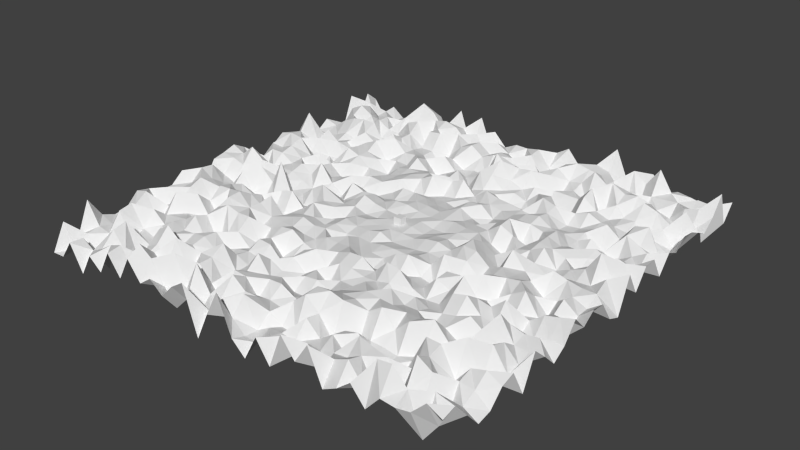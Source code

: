 # Source: ground.blend  (saved by Blender 2.73.0; exported with 4.5.12 LTS)
import bpy
from mathutils import Matrix  # noqa: F401  (used for matrix-valued properties, if any)

bpy.ops.wm.read_factory_settings(use_empty=True)
scene = bpy.context.scene
scene.name = 'Scene'

# ---- collections
col_collection_1 = bpy.data.collections.new('Collection 1'); scene.collection.children.link(col_collection_1)

# ---- materials (node trees are filled in below, after node groups)
mat_material = bpy.data.materials.new('Material')
mat_material.alpha_threshold = 0.0
mat_material.use_transparent_shadow = False
mat_material.roughness = 0.5
mat_material.line_color = (0.0, 0.0, 0.0, 1.0)

# ---- material node trees

# ---- world
world_world = bpy.data.worlds.new('World'); scene.world = world_world
world_world.color = (0.05088, 0.05088, 0.05088)
world_world.use_sun_shadow = False
world_world.sun_shadow_jitter_overblur = 0.0
world_world.cycles.sampling_method = 'MANUAL'
world_world.cycles.sample_map_resolution = 256

# ---- meshes
me_plane = bpy.data.meshes.new('Plane')
me_plane.from_pydata([(-54.61, -54.61, -3.623), (54.61, -54.61, 3.198), (-54.61, 54.61, 1.03), (54.61, 54.61, 1.933), (-54.61, 8.796e-08, 4.631), (-3.64e-07, -54.61, 6.742), (54.61, 8.796e-08, -3.58), (-3.64e-07, 54.61, -0.3526), (-3.64e-07, 8.796e-08, 0.08459), (-54.61, -27.3, 2.241), (27.3, -54.61, -3.196), (54.61, 27.3, 0.04043), (-27.3, 54.61, -4.147), (-54.61, 27.3, -0.8433), (-27.3, -54.61, 4.359), (54.61, -27.3, 2.759), (27.3, 54.61, -0.5589), (-3.64e-07, 27.3, -1.407), (-3.64e-07, -27.3, -0.1373), (-27.3, 8.796e-08, 0.642), (27.3, 8.796e-08, -1.974), (27.3, -27.3, 0.5496), (-27.3, -27.3, -0.3552), (-27.3, 27.3, -1.627), (27.3, 27.3, -2.293), (-54.61, -40.96, 0.608), (40.96, -54.61, 1.111), (54.61, 40.96, -0.7602), (-40.96, 54.61, -1.2), (-54.61, 13.65, 0.3206), (-13.65, -54.61, 2.85), (54.61, -13.65, 2.958), (13.65, 54.61, -0.6327), (-3.64e-07, 40.96, -3.411), (-3.64e-07, -13.65, -0.4513), (-40.96, 8.796e-08, -2.657), (13.65, 8.796e-08, 0.6192), (-54.61, -13.65, -2.261), (13.65, -54.61, -4.272), (54.61, 13.65, 2.616), (-13.65, 54.61, -3.412), (-54.61, 40.96, -3.139), (-40.96, -54.61, 0.2269), (54.61, -40.96, -2.857), (40.96, 54.61, 0.4852), (-3.64e-07, 13.65, -0.4923), (-3.64e-07, -40.96, -1.236), (-13.65, 8.796e-08, 0.1568), (40.96, 8.796e-08, 2.538), (27.3, -13.65, 2.429), (27.3, -40.96, -3.062), (13.65, -27.3, 2.057), (40.96, -27.3, 0.4544), (-27.3, -13.65, 3.753), (-27.3, -40.96, 2.998), (-40.96, -27.3, -0.0009185), (-13.65, -27.3, 1.142), (-27.3, 40.96, -3.876), (-27.3, 13.65, -3.023), (-40.96, 27.3, 0.2095), (-13.65, 27.3, -0.3849), (27.3, 40.96, -1.732), (27.3, 13.65, -2.418), (13.65, 27.3, -3.369), (40.96, 27.3, -1.193), (40.96, 13.65, -0.3229), (13.65, 13.65, -1.8), (13.65, 40.96, 1.672), (-13.65, 13.65, -1.324), (-40.96, 13.65, 0.8466), (-40.96, 40.96, -3.282), (-13.65, -40.96, -2.41), (-40.96, -40.96, -1.331), (-40.96, -13.65, 2.638), (40.96, -40.96, 2.728), (13.65, -40.96, 0.9752), (13.65, -13.65, 2.54), (40.96, -13.65, -1.412), (-13.65, -13.65, 0.4576), (-13.65, 40.96, 1.63), (40.96, 40.96, 2.371), (-54.61, -47.78, -1.981), (47.78, -54.61, 1.473), (54.61, 47.78, 6.588), (-47.78, 54.61, 0.2872), (-54.61, 6.826, -2.037), (-6.826, -54.61, -6.51), (54.61, -6.826, 1.866), (6.826, 54.61, 1.173), (-3.64e-07, 47.78, -4.347), (-3.64e-07, -6.826, 0.7439), (-47.78, 8.796e-08, 5.854), (6.826, 8.796e-08, -0.4483), (-54.61, -20.48, 0.7146), (20.48, -54.61, -0.1672), (54.61, 20.48, -2.783), (-20.48, 54.61, -4.233), (-54.61, 34.13, 1.175), (-34.13, -54.61, 3.3), (54.61, -34.13, 1.623), (34.13, 54.61, 3.072), (-3.64e-07, 20.48, -1.224), (-3.64e-07, -34.13, -2.451), (-20.48, 8.796e-08, 1.211), (34.13, 8.796e-08, -0.04656), (27.3, -6.826, -1.375), (27.3, -34.13, -0.4947), (6.826, -27.3, -0.2832), (34.13, -27.3, -0.677), (-27.3, -6.826, 2.388), (-27.3, -34.13, 1.361), (-47.78, -27.3, -0.2528), (-20.48, -27.3, -2.087), (-27.3, 47.78, 3.391), (-27.3, 20.48, -1.008), (-47.78, 27.3, -1.286), (-20.48, 27.3, -0.7225), (27.3, 47.78, 1.601), (27.3, 20.48, -0.2767), (6.826, 27.3, -0.5783), (34.13, 27.3, -0.955), (-54.61, -34.13, -0.1239), (34.13, -54.61, 1.303), (54.61, 34.13, 2.32), (-34.13, 54.61, -3.518), (-54.61, 20.48, -2.877), (-20.48, -54.61, 2.173), (54.61, -20.48, -3.594), (20.48, 54.61, -2.355), (-3.64e-07, 34.13, -1.333), (-3.64e-07, -20.48, 1.203), (-34.13, 8.796e-08, -1.981), (20.48, 8.796e-08, 2.953), (-54.61, -6.826, 2.973), (6.826, -54.61, -5.378), (54.61, 6.826, 3.615), (-6.826, 54.61, -1.926), (-54.61, 47.78, -2.315), (-47.78, -54.61, 1.135), (54.61, -47.78, 0.1805), (47.78, 54.61, -0.7211), (-3.64e-07, 6.826, 0.5213), (-3.64e-07, -47.78, 3.305), (-6.826, 8.796e-08, -0.8154), (47.78, 8.796e-08, 1.01), (27.3, -20.48, -1.196), (27.3, -47.78, 0.06878), (20.48, -27.3, 3.011), (47.78, -27.3, 1.744), (-27.3, -20.48, 3.217), (-27.3, -47.78, 3.015), (-34.13, -27.3, 1.797), (-6.826, -27.3, 0.4995), (-27.3, 34.13, -3.083), (-27.3, 6.826, -0.3846), (-34.13, 27.3, 1.811), (-6.826, 27.3, 0.007552), (27.3, 34.13, 2.52), (27.3, 6.826, -0.001873), (20.48, 27.3, 2.722), (47.78, 27.3, 4.029), (40.96, 20.48, -1.774), (40.96, 6.826, -0.1287), (34.13, 13.65, 0.2523), (47.78, 13.65, 2.188), (13.65, 20.48, -0.2555), (13.65, 6.826, 0.6056), (6.826, 13.65, 1.019), (20.48, 13.65, 2.653), (13.65, 47.78, 2.239), (13.65, 34.13, 0.8226), (6.826, 40.96, -4.024), (20.48, 40.96, -0.5553), (-13.65, 20.48, 1.123), (-13.65, 6.826, 0.7829), (-20.48, 13.65, 0.8946), (-6.826, 13.65, 0.718), (-40.96, 20.48, -1.633), (-40.96, 6.826, 0.9876), (-47.78, 13.65, 5.321), (-34.13, 13.65, 0.5998), (-40.96, 47.78, -3.856), (-40.96, 34.13, 4.463), (-47.78, 40.96, 4.745), (-34.13, 40.96, -3.637), (-13.65, -34.13, -1.017), (-13.65, -47.78, 5.341), (-20.48, -40.96, 2.475), (-6.826, -40.96, 1.779), (-40.96, -34.13, -0.2129), (-40.96, -47.78, 3.918), (-47.78, -40.96, 3.783), (-34.13, -40.96, 3.478), (-40.96, -6.826, -2.055), (-40.96, -20.48, 0.6598), (-47.78, -13.65, 1.962), (-34.13, -13.65, 2.087), (40.96, -34.13, -0.1367), (40.96, -47.78, -1.411), (34.13, -40.96, -5.658), (47.78, -40.96, 0.4375), (13.65, -34.13, 2.356), (13.65, -47.78, -2.193), (6.826, -40.96, 1.174), (20.48, -40.96, -0.1847), (13.65, -6.826, 0.1332), (13.65, -20.48, 3.589), (6.826, -13.65, -0.7733), (20.48, -13.65, -2.541), (40.96, -6.826, -0.232), (40.96, -20.48, -0.5264), (34.13, -13.65, -1.086), (47.78, -13.65, 1.047), (-13.65, -6.826, -0.6428), (-13.65, -20.48, 2.161), (-20.48, -13.65, 0.4863), (-6.826, -13.65, -2.236), (-13.65, 47.78, 3.063), (-13.65, 34.13, 1.355), (-20.48, 40.96, 3.655), (-6.826, 40.96, 0.8039), (40.96, 47.78, 0.8998), (40.96, 34.13, 0.6351), (34.13, 40.96, 2.827), (47.78, 40.96, -2.287), (47.78, 34.13, 0.7701), (34.13, 34.13, -1.283), (34.13, 47.78, -4.348), (-6.826, 34.13, -2.611), (-20.48, 34.13, -0.2183), (-20.48, 47.78, 3.265), (-6.826, -20.48, -1.157), (-20.48, -20.48, 0.243), (-20.48, -6.826, 1.48), (47.78, -20.48, 0.2), (34.13, -20.48, 3.524), (34.13, -6.826, 1.378), (20.48, -20.48, -0.09045), (6.826, -20.48, 2.525), (6.826, -6.826, -0.6686), (20.48, -47.78, -1.186), (6.826, -47.78, -1.741), (6.826, -34.13, -1.307), (47.78, -47.78, 1.917), (34.13, -47.78, -4.399), (34.13, -34.13, -3.833), (-34.13, -20.48, 3.779), (-47.78, -20.48, 2.229), (-47.78, -6.826, -1.423), (-34.13, -47.78, -5.914), (-47.78, -47.78, -4.491), (-47.78, -34.13, 2.069), (-6.826, -47.78, -0.3167), (-20.48, -47.78, 5.246), (-20.48, -34.13, -1.177), (-34.13, 34.13, -0.07375), (-47.78, 34.13, 2.414), (-47.78, 47.78, -0.3678), (-34.13, 6.826, -0.03339), (-47.78, 6.826, 3.022), (-47.78, 20.48, -1.101), (-6.826, 6.826, 1.077), (-20.48, 6.826, 1.734), (-20.48, 20.48, -1.177), (20.48, 34.13, -3.13), (6.826, 34.13, 0.6883), (6.826, 47.78, -2.695), (20.48, 6.826, -1.093), (6.826, 6.826, 0.3525), (6.826, 20.48, -1.183), (47.78, 6.826, 6.221), (34.13, 6.826, 2.798), (34.13, 20.48, -1.114), (47.78, 20.48, -0.4242), (20.48, 20.48, 1.122), (20.48, 47.78, 2.693), (-6.826, 20.48, 2.691), (-34.13, 20.48, 2.616), (-34.13, 47.78, -0.8185), (-6.826, -34.13, -1.641), (-34.13, -34.13, 0.5727), (-34.13, -6.826, -1.146), (47.78, -34.13, -3.27), (20.48, -34.13, 1.005), (20.48, -6.826, 0.3268), (47.78, -6.826, 1.566), (-6.826, -6.826, -0.1525), (-6.826, 47.78, 2.394), (47.78, 47.78, 0.5599), (-54.61, -51.2, 2.768), (51.2, -54.61, 4.919), (54.61, 51.2, -2.129), (-51.2, 54.61, -3.743), (-54.61, 3.413, 2.822), (-3.413, -54.61, 0.4545), (54.61, -3.413, 1.434), (3.413, 54.61, -1.327), (-3.64e-07, 51.2, 1.634), (-3.64e-07, -3.413, -0.06882), (-51.2, 8.796e-08, 3.158), (3.413, 8.796e-08, 0.426), (-54.61, -23.89, 0.5654), (23.89, -54.61, 4.874), (54.61, 23.89, 1.491), (-23.89, 54.61, 5.036), (-54.61, 30.72, -1.04), (-30.72, -54.61, -1.486), (54.61, -30.72, -4.822), (30.72, 54.61, -0.1534), (-3.64e-07, 23.89, 2.474), (-3.64e-07, -30.72, -0.184), (-23.89, 8.796e-08, 2.603), (30.72, 8.796e-08, 3.976), (27.3, -3.413, -0.08066), (27.3, -30.72, 1.737), (3.413, -27.3, -2.501), (30.72, -27.3, -1.83), (-27.3, -3.413, -2.635), (-27.3, -30.72, 1.104), (-51.2, -27.3, -1.269), (-23.89, -27.3, 0.9168), (-27.3, 51.2, -0.09588), (-27.3, 23.89, 0.2494), (-51.2, 27.3, -7.566), (-23.89, 27.3, -0.4985), (27.3, 51.2, -2.178), (27.3, 23.89, -1.947), (3.413, 27.3, -0.4624), (30.72, 27.3, -1.925), (-54.61, -37.54, -0.6466), (37.54, -54.61, -2.764), (54.61, 37.54, 0.8773), (-37.54, 54.61, -0.04358), (-54.61, 17.07, 2.485), (-17.07, -54.61, -0.5488), (54.61, -17.07, -1.391), (17.07, 54.61, -2.66), (-3.64e-07, 37.54, 4.789), (-3.64e-07, -17.07, 1.22), (-37.54, 8.796e-08, 0.00551), (17.07, 8.796e-08, -0.9313), (-54.61, -10.24, -2.117), (10.24, -54.61, 0.8294), (54.61, 10.24, -2.089), (-10.24, 54.61, -3.395), (-54.61, 44.37, 4.92), (-44.37, -54.61, -5.338), (54.61, -44.37, -3.595), (44.37, 54.61, 0.01271), (-3.64e-07, 10.24, 0.647), (-3.64e-07, -44.37, 1.209), (-10.24, 8.796e-08, -0.9008), (44.37, 8.796e-08, 1.627), (27.3, -17.07, 0.5329), (27.3, -44.37, 3.193), (17.07, -27.3, 0.7772), (44.37, -27.3, -5.54), (-27.3, -17.07, 3.2), (-27.3, -44.37, -0.2004), (-37.54, -27.3, -0.6975), (-10.24, -27.3, -2.117), (-27.3, 37.54, -2.202), (-27.3, 10.24, -0.08538), (-37.54, 27.3, -2.136), (-10.24, 27.3, -3.069), (27.3, 37.54, 3.495), (27.3, 10.24, -0.4068), (17.07, 27.3, -2.516), (44.37, 27.3, 3.194), (40.96, 23.89, -4.426), (40.96, 10.24, -2.788), (30.72, 13.65, 1.589), (44.37, 13.65, -5.525), (13.65, 23.89, 0.3209), (13.65, 10.24, 0.1656), (3.413, 13.65, -0.5849), (17.07, 13.65, 0.4664), (13.65, 51.2, -3.402), (13.65, 37.54, -1.102), (3.413, 40.96, 1.268), (17.07, 40.96, -2.689), (-13.65, 23.89, 0.6079), (-13.65, 10.24, -1.706), (-23.89, 13.65, -0.3527), (-10.24, 13.65, 0.8868), (-40.96, 23.89, 1.365), (-40.96, 10.24, 1.279), (-51.2, 13.65, -1.516), (-37.54, 13.65, 2.457), (-40.96, 51.2, -1.263), (-40.96, 37.54, -4.662), (-51.2, 40.96, 3.109), (-37.54, 40.96, -4.08), (-13.65, -30.72, -0.8125), (-13.65, -44.37, -0.8617), (-23.89, -40.96, -5.64), (-10.24, -40.96, 2.05), (-40.96, -30.72, 0.4699), (-40.96, -44.37, 4.648), (-51.2, -40.96, -0.7516), (-37.54, -40.96, -1.785), (-40.96, -3.413, 3.482), (-40.96, -17.07, 3.389), (-51.2, -13.65, 3.97), (-37.54, -13.65, 0.06298), (40.96, -30.72, -2.675), (40.96, -44.37, 4.783), (30.72, -40.96, -3.539), (44.37, -40.96, -2.039), (13.65, -30.72, 1.471), (13.65, -44.37, 1.593), (3.413, -40.96, -1.807), (17.07, -40.96, -3.752), (13.65, -3.413, 1.385), (13.65, -17.07, -1.017), (3.413, -13.65, -0.55), (17.07, -13.65, -1.711), (40.96, -3.413, -2.268), (40.96, -17.07, 3.493), (30.72, -13.65, -1.334), (44.37, -13.65, -1.5), (-13.65, -3.413, -1.544), (-13.65, -17.07, -0.3772), (-23.89, -13.65, -0.2364), (-10.24, -13.65, 0.8411), (-13.65, 51.2, 0.9103), (-13.65, 37.54, -0.6191), (-23.89, 40.96, 3.244), (-10.24, 40.96, 3.144), (40.96, 51.2, 1.32), (40.96, 37.54, 3.896), (30.72, 40.96, 4.602), (44.37, 40.96, -0.552), (-54.61, -44.37, 5.623), (44.37, -54.61, 0.8198), (54.61, 44.37, 1.935), (-44.37, 54.61, -2.233), (-54.61, 10.24, -2.296), (-10.24, -54.61, 5.023), (54.61, -10.24, -0.516), (10.24, 54.61, 3.224), (-3.64e-07, 44.37, 1.227), (-3.64e-07, -10.24, -0.6579), (-44.37, 8.796e-08, 3.317), (10.24, 8.796e-08, 0.324), (-54.61, -17.07, 3.369), (17.07, -54.61, 4.341), (54.61, 17.07, 2.786), (-17.07, 54.61, 4.735), (-54.61, 37.54, -4.798), (-37.54, -54.61, -2.532), (54.61, -37.54, 0.5201), (37.54, 54.61, -0.6972), (-3.64e-07, 17.07, -0.9597), (-3.64e-07, -37.54, 1.014), (-17.07, 8.796e-08, -0.232), (37.54, 8.796e-08, -3.765), (27.3, -10.24, 0.3238), (27.3, -37.54, -2.903), (10.24, -27.3, -0.3226), (37.54, -27.3, -2.788), (-27.3, -10.24, -2.819), (-27.3, -37.54, 0.5853), (-44.37, -27.3, 4.518), (-17.07, -27.3, 1.431), (-27.3, 44.37, -4.584), (-27.3, 17.07, -3.665), (-44.37, 27.3, -0.4207), (-17.07, 27.3, 2.269), (27.3, 44.37, 1.992), (27.3, 17.07, 0.1376), (10.24, 27.3, -2.605), (37.54, 27.3, 1.339), (-54.61, -30.72, 2.944), (30.72, -54.61, -1.435), (54.61, 30.72, 2.739), (-30.72, 54.61, 1.583), (-54.61, 23.89, 1.59), (-23.89, -54.61, -0.1706), (54.61, -23.89, -0.2825), (23.89, 54.61, 6.841), (-3.64e-07, 30.72, 2.395), (-3.64e-07, -23.89, -0.8533), (-30.72, 8.796e-08, -2.013), (23.89, 8.796e-08, 0.5221), (-54.61, -3.413, 3.645), (3.413, -54.61, -2.219), (54.61, 3.413, -4.856), (-3.413, 54.61, -3.677), (-54.61, 51.2, 3.649), (-51.2, -54.61, -3.473), (54.61, -51.2, 4.136), (51.2, 54.61, -0.9279), (-3.64e-07, 3.413, -0.05327), (-3.64e-07, -51.2, -0.4921), (-3.413, 8.796e-08, 0.1692), (51.2, 8.796e-08, 0.9529), (27.3, -23.89, -0.528), (27.3, -51.2, 1.552), (23.89, -27.3, 0.4756), (51.2, -27.3, -1.781), (-27.3, -23.89, 3.2), (-27.3, -51.2, 6.512), (-30.72, -27.3, -4.89), (-3.413, -27.3, -2.289), (-27.3, 30.72, 3.806), (-27.3, 3.413, -1.928), (-30.72, 27.3, 3.277), (-3.413, 27.3, -1.643), (27.3, 30.72, -0.4706), (27.3, 3.413, -1.155), (23.89, 27.3, 1.654), (51.2, 27.3, -2.889), (40.96, 17.07, 0.5495), (40.96, 3.413, -0.5083), (37.54, 13.65, 0.8379), (51.2, 13.65, 1.273), (13.65, 17.07, -1.136), (13.65, 3.413, 0.7869), (10.24, 13.65, -0.6621), (23.89, 13.65, -3.337), (13.65, 44.37, 2.419), (13.65, 30.72, -1.62), (10.24, 40.96, 1.508), (23.89, 40.96, -2.262), (-13.65, 17.07, 1.116), (-13.65, 3.413, 1.767), (-17.07, 13.65, 0.512), (-3.413, 13.65, 0.3265), (-40.96, 17.07, -2.577), (-40.96, 3.413, 0.9056), (-44.37, 13.65, 4.881), (-30.72, 13.65, -2.04), (-40.96, 44.37, -1.69), (-40.96, 30.72, -0.21), (-44.37, 40.96, 2.79), (-30.72, 40.96, 0.832), (-13.65, -37.54, -1.168), (-13.65, -51.2, -1.67), (-17.07, -40.96, 2.646), (-3.413, -40.96, -2.238), (-40.96, -37.54, -1.993), (-40.96, -51.2, 0.6056), (-44.37, -40.96, -2.876), (-30.72, -40.96, 5.697), (-40.96, -10.24, 1.422), (-40.96, -23.89, 3.706), (-44.37, -13.65, 0.5137), (-30.72, -13.65, 0.07088), (40.96, -37.54, 3.692), (40.96, -51.2, 6.521), (37.54, -40.96, -1.638), (51.2, -40.96, -0.04032), (13.65, -37.54, 4.542), (13.65, -51.2, 0.9099), (10.24, -40.96, 3.966), (23.89, -40.96, 0.703), (13.65, -10.24, 0.8581), (13.65, -23.89, 0.5885), (10.24, -13.65, 1.497), (23.89, -13.65, 2.174), (40.96, -10.24, 2.415), (40.96, -23.89, -0.604), (37.54, -13.65, -3.285), (51.2, -13.65, 1.953), (-13.65, -10.24, -0.7027), (-13.65, -23.89, -3.294), (-17.07, -13.65, 1.512), (-3.413, -13.65, 1.21), (-13.65, 44.37, 1.442), (-13.65, 30.72, -2.795), (-17.07, 40.96, -1.521), (-3.413, 40.96, 2.283), (40.96, 44.37, -0.5679), (40.96, 30.72, -1.097), (37.54, 40.96, 3.35), (51.2, 40.96, -1.571), (47.78, 37.54, -5.065), (47.78, 30.72, -0.9755), (44.37, 34.13, -3.736), (51.2, 34.13, -3.814), (34.13, 37.54, 1.233), (34.13, 30.72, -0.633), (30.72, 34.13, -0.08448), (37.54, 34.13, 0.1755), (34.13, 51.2, 1.678), (34.13, 44.37, 1.787), (30.72, 47.78, -7.204), (37.54, 47.78, 0.6639), (-6.826, 37.54, -1.936), (-6.826, 30.72, 0.699), (-10.24, 34.13, -1.801), (-3.413, 34.13, -1.289), (-20.48, 37.54, -0.2242), (-20.48, 30.72, 0.9912), (-23.89, 34.13, 0.4139), (-17.07, 34.13, -4.546), (-20.48, 51.2, 1.753), (-20.48, 44.37, -2.176), (-23.89, 47.78, 4.151), (-17.07, 47.78, 0.2827), (-6.826, -17.07, 1.099), (-6.826, -23.89, 0.8224), (-10.24, -20.48, -0.02359), (-3.413, -20.48, 0.2119), (-20.48, -17.07, 0.4533), (-20.48, -23.89, -2.775), (-23.89, -20.48, -0.8978), (-17.07, -20.48, 1.705), (-20.48, -3.413, 0.6424), (-20.48, -10.24, -0.2349), (-23.89, -6.826, -1.001), (-17.07, -6.826, -1.826), (47.78, -17.07, -2.599), (47.78, -23.89, -0.5699), (44.37, -20.48, 1.065), (51.2, -20.48, 0.6794), (34.13, -17.07, 1.287), (34.13, -23.89, 0.4145), (30.72, -20.48, 2.655), (37.54, -20.48, 0.1916), (34.13, -3.413, 0.6231), (34.13, -10.24, -3.012), (30.72, -6.826, 0.8505), (37.54, -6.826, 1.972), (20.48, -17.07, -1.442), (20.48, -23.89, -2.685), (17.07, -20.48, 3.022), (23.89, -20.48, -1.422), (6.826, -17.07, -1.709), (6.826, -23.89, 1.167), (3.413, -20.48, 2.364), (10.24, -20.48, 0.2649), (6.826, -3.413, -0.1056), (6.826, -10.24, 0.1462), (3.413, -6.826, -0.7248), (10.24, -6.826, -0.4281), (20.48, -44.37, 0.6575), (20.48, -51.2, 2.174), (17.07, -47.78, -1.727), (23.89, -47.78, -0.329), (6.826, -44.37, -3.195), (6.826, -51.2, -3.433), (3.413, -47.78, -3.672), (10.24, -47.78, -1.515), (6.826, -30.72, -1.252), (6.826, -37.54, -1.927), (3.413, -34.13, -2.386), (10.24, -34.13, 1.401), (47.78, -44.37, -6.273), (47.78, -51.2, -6.396), (44.37, -47.78, -4.819), (51.2, -47.78, 1.121), (34.13, -44.37, 1.394), (34.13, -51.2, -1.529), (30.72, -47.78, 2.005), (37.54, -47.78, -2.273), (34.13, -30.72, 2.862), (34.13, -37.54, -2.998), (30.72, -34.13, 2.707), (37.54, -34.13, -1.489), (-34.13, -17.07, 3.958), (-34.13, -23.89, 2.561), (-37.54, -20.48, -3.732), (-30.72, -20.48, -1.331), (-47.78, -17.07, 3.517), (-47.78, -23.89, -0.6452), (-51.2, -20.48, 0.959), (-44.37, -20.48, -3.76), (-47.78, -3.413, 2.198), (-47.78, -10.24, -0.2461), (-51.2, -6.826, -0.2338), (-44.37, -6.826, 2.464), (-34.13, -44.37, 0.7548), (-34.13, -51.2, 3.828), (-37.54, -47.78, -0.6441), (-30.72, -47.78, 0.9006), (-47.78, -44.37, -0.5971), (-47.78, -51.2, 0.9682), (-51.2, -47.78, -0.4625), (-44.37, -47.78, -7.057), (-47.78, -30.72, -3.608), (-47.78, -37.54, 4.372), (-51.2, -34.13, 1.595), (-44.37, -34.13, 2.582), (-6.826, -44.37, 3.683), (-6.826, -51.2, -1.669), (-10.24, -47.78, -0.5694), (-3.413, -47.78, -1.001), (-20.48, -44.37, -1.496), (-20.48, -51.2, -1.133), (-23.89, -47.78, 0.07973), (-17.07, -47.78, -0.9785), (-20.48, -30.72, -0.7958), (-20.48, -37.54, 0.6881), (-23.89, -34.13, -0.8419), (-17.07, -34.13, 0.4226), (-34.13, 37.54, 0.0407), (-34.13, 30.72, 0.6266), (-37.54, 34.13, 4.294), (-30.72, 34.13, 2.91), (-47.78, 37.54, 2.99), (-47.78, 30.72, -0.5343), (-51.2, 34.13, 0.1667), (-44.37, 34.13, 3.904), (-47.78, 51.2, -0.06123), (-47.78, 44.37, 3.555), (-51.2, 47.78, 2.834), (-44.37, 47.78, 0.1334), (-34.13, 10.24, 1.297), (-34.13, 3.413, -0.5735), (-37.54, 6.826, 1.862), (-30.72, 6.826, 4.084), (-47.78, 10.24, 2.421), (-47.78, 3.413, -3.856), (-51.2, 6.826, 0.238), (-44.37, 6.826, 2.98), (-47.78, 23.89, -1.559), (-47.78, 17.07, 2.863), (-51.2, 20.48, 2.728), (-44.37, 20.48, 2.542), (-6.826, 10.24, -0.8013), (-6.826, 3.413, 0.005391), (-10.24, 6.826, -0.195), (-3.413, 6.826, 1.186), (-20.48, 10.24, -0.9591), (-20.48, 3.413, -1.646), (-23.89, 6.826, -2.678), (-17.07, 6.826, 0.4428), (-20.48, 23.89, -0.3086), (-20.48, 17.07, 0.04112), (-23.89, 20.48, -2.44), (-17.07, 20.48, 0.0359), (20.48, 37.54, -0.2718), (20.48, 30.72, 1.829), (17.07, 34.13, -2.855), (23.89, 34.13, -3.107), (6.826, 37.54, 2.732), (6.826, 30.72, -0.8395), (3.413, 34.13, 5.053), (10.24, 34.13, -0.7732), (6.826, 51.2, -1.876), (6.826, 44.37, 1.317), (3.413, 47.78, 1.864), (10.24, 47.78, -4.309), (20.48, 10.24, 2.361), (20.48, 3.413, 1.012), (17.07, 6.826, 0.6076), (23.89, 6.826, -2.864), (6.826, 10.24, 0.6891), (6.826, 3.413, -0.4596), (3.413, 6.826, 0.1152), (10.24, 6.826, 1.153), (6.826, 23.89, 1.641), (6.826, 17.07, 1.263), (3.413, 20.48, -0.4574), (10.24, 20.48, 0.3465), (47.78, 10.24, -0.4869), (47.78, 3.413, -0.05167), (44.37, 6.826, 1.256), (51.2, 6.826, 0.3754), (34.13, 10.24, 1.078), (34.13, 3.413, 0.4946), (30.72, 6.826, 1.017), (37.54, 6.826, -1.556), (34.13, 23.89, -0.428), (34.13, 17.07, -1.219), (30.72, 20.48, -0.4963), (37.54, 20.48, 0.4944), (47.78, 23.89, 0.6238), (47.78, 17.07, -0.1526), (44.37, 20.48, -3.148), (51.2, 20.48, 1.608), (20.48, 23.89, -0.7711), (20.48, 17.07, 0.9351), (17.07, 20.48, -0.1084), (23.89, 20.48, 1.728), (20.48, 51.2, 2.904), (20.48, 44.37, 0.411), (17.07, 47.78, 3.433), (23.89, 47.78, 2.21), (-6.826, 23.89, -1.737), (-6.826, 17.07, -1.609), (-10.24, 20.48, 0.9713), (-3.413, 20.48, -1.751), (-34.13, 23.89, 1.965), (-34.13, 17.07, -0.3749), (-37.54, 20.48, -4.417), (-30.72, 20.48, 1.408), (-34.13, 51.2, 5.672), (-34.13, 44.37, 2.133), (-37.54, 47.78, 1.827), (-30.72, 47.78, -3.312), (-6.826, -30.72, -1.396), (-6.826, -37.54, 0.9966), (-10.24, -34.13, 3.141), (-3.413, -34.13, -0.2032), (-34.13, -30.72, 2.932), (-34.13, -37.54, 1.07), (-37.54, -34.13, 1.772), (-30.72, -34.13, 0.9184), (-34.13, -3.413, 6.825), (-34.13, -10.24, 0.5749), (-37.54, -6.826, -3.528), (-30.72, -6.826, 1.564), (47.78, -30.72, 2.871), (47.78, -37.54, 1.391), (44.37, -34.13, 4.826), (51.2, -34.13, -2.322), (20.48, -30.72, 2.282), (20.48, -37.54, -6.032), (17.07, -34.13, 2.47), (23.89, -34.13, 3.173), (20.48, -3.413, 2.854), (20.48, -10.24, 3.501), (17.07, -6.826, -0.09995), (23.89, -6.826, 1.721), (47.78, -3.413, 0.5226), (47.78, -10.24, -0.322), (44.37, -6.826, -3.775), (51.2, -6.826, -1.058), (-6.826, -3.413, 0.2223), (-6.826, -10.24, -0.7382), (-10.24, -6.826, 0.7363), (-3.413, -6.826, -0.1188), (-6.826, 51.2, 0.05999), (-6.826, 44.37, 0.3252), (-10.24, 47.78, -1.773), (-3.413, 47.78, 0.363), (47.78, 51.2, 1.635), (47.78, 44.37, 1.992), (44.37, 47.78, 1.221), (51.2, 47.78, -6.96), (51.2, 44.37, 3.053), (44.37, 44.37, -1.608), (44.37, 51.2, -4.431), (-3.413, 44.37, 1.857), (-10.24, 44.37, 2.79), (-10.24, 51.2, 3.543), (-3.413, -10.24, -0.3803), (-10.24, -10.24, 0.722), (-10.24, -3.413, -0.01431), (51.2, -10.24, -3.809), (44.37, -10.24, -2.587), (44.37, -3.413, -1.791), (23.89, -10.24, -1.619), (17.07, -10.24, -0.1446), (17.07, -3.413, 0.52), (23.89, -37.54, -2.791), (17.07, -37.54, 3.712), (17.07, -30.72, 2.694), (51.2, -37.54, 2.415), (44.37, -37.54, -2.759), (44.37, -30.72, 0.925), (-30.72, -10.24, -3.715), (-37.54, -10.24, -0.07018), (-37.54, -3.413, 0.4577), (-30.72, -37.54, -0.563), (-37.54, -37.54, 1.845), (-37.54, -30.72, 0.9935), (-3.413, -37.54, 0.8359), (-10.24, -37.54, 0.293), (-10.24, -30.72, 0.2249), (-30.72, 44.37, 3.328), (-37.54, 44.37, -1.898), (-37.54, 51.2, 1.256), (-30.72, 17.07, 0.556), (-37.54, 17.07, -1.918), (-37.54, 23.89, -3.443), (-3.413, 17.07, -1.11), (-10.24, 17.07, -1.887), (-10.24, 23.89, 1.167), (23.89, 44.37, 4.324), (17.07, 44.37, -0.2009), (17.07, 51.2, -5.818), (23.89, 17.07, 1.014), (17.07, 17.07, -0.1133), (17.07, 23.89, -0.3093), (51.2, 17.07, -1.093), (44.37, 17.07, -1.26), (44.37, 23.89, 2.344), (37.54, 17.07, -2.164), (30.72, 17.07, 1.538), (30.72, 23.89, -1.66), (37.54, 3.413, -1.503), (30.72, 3.413, -2.537), (30.72, 10.24, 1.456), (51.2, 3.413, 2.751), (44.37, 3.413, -0.2681), (44.37, 10.24, 0.6543), (10.24, 17.07, 1.627), (3.413, 17.07, -1.819), (3.413, 23.89, -0.8926), (10.24, 3.413, -0.3656), (3.413, 3.413, 0.3012), (3.413, 10.24, 0.1919), (23.89, 3.413, -1.153), (17.07, 3.413, 0.1658), (17.07, 10.24, -0.137), (10.24, 44.37, -3.448), (3.413, 44.37, -0.8973), (3.413, 51.2, 2.265), (10.24, 30.72, -0.4435), (3.413, 30.72, 2.317), (3.413, 37.54, 1.854), (23.89, 30.72, -4.079), (17.07, 30.72, 1.446), (17.07, 37.54, -0.2633), (-17.07, 17.07, 0.2377), (-23.89, 17.07, -2.021), (-23.89, 23.89, -3.079), (-17.07, 3.413, -0.3246), (-23.89, 3.413, -3.658), (-23.89, 10.24, 1.386), (-3.413, 3.413, -0.2634), (-10.24, 3.413, 0.5645), (-10.24, 10.24, -0.9541), (-44.37, 17.07, -0.007273), (-51.2, 17.07, 3.334), (-51.2, 23.89, 6.883), (-44.37, 3.413, 0.3376), (-51.2, 3.413, -0.7379), (-51.2, 10.24, 2.66), (-30.72, 3.413, -1.572), (-37.54, 3.413, 0.9466), (-37.54, 10.24, -3.077), (-44.37, 44.37, 0.1945), (-51.2, 44.37, -3.344), (-51.2, 51.2, -5.055), (-44.37, 30.72, 0.8027), (-51.2, 30.72, -1.047), (-51.2, 37.54, -0.2903), (-30.72, 30.72, -4.679), (-37.54, 30.72, 2.707), (-37.54, 37.54, -1.34), (-17.07, -37.54, 4.555), (-23.89, -37.54, -2.877), (-23.89, -30.72, -2.052), (-17.07, -51.2, -5.019), (-23.89, -51.2, 4.278), (-23.89, -44.37, 6.38), (-3.413, -51.2, 2.232), (-10.24, -51.2, -4.129), (-10.24, -44.37, -4.802), (-44.37, -37.54, -0.9759), (-51.2, -37.54, -0.825), (-51.2, -30.72, 3.811), (-44.37, -51.2, -0.946), (-51.2, -51.2, -3.162), (-51.2, -44.37, 0.01985), (-30.72, -51.2, -0.6176), (-37.54, -51.2, 2.664), (-37.54, -44.37, -4.682), (-44.37, -10.24, -0.751), (-51.2, -10.24, 3.561), (-51.2, -3.413, 3.135), (-44.37, -23.89, -1.012), (-51.2, -23.89, 2.464), (-51.2, -17.07, 1.206), (-30.72, -23.89, 4.096), (-37.54, -23.89, -1.145), (-37.54, -17.07, 3.647), (37.54, -37.54, 3.816), (30.72, -37.54, -3.372), (30.72, -30.72, 1.796), (37.54, -51.2, 6.039), (30.72, -51.2, 3.01), (30.72, -44.37, 2.138), (51.2, -51.2, -1.763), (44.37, -51.2, 2.761), (44.37, -44.37, 2.699), (10.24, -37.54, 4.3), (3.413, -37.54, -0.7167), (3.413, -30.72, 0.166), (10.24, -51.2, -0.5867), (3.413, -51.2, -3.388), (3.413, -44.37, -0.982), (23.89, -51.2, -1.93), (17.07, -51.2, -1.912), (17.07, -44.37, -1.711), (10.24, -10.24, -0.02804), (3.413, -10.24, 0.002401), (3.413, -3.413, 0.03469), (10.24, -23.89, 0.4097), (3.413, -23.89, 1.114), (3.413, -17.07, -0.3084), (23.89, -23.89, 0.8071), (17.07, -23.89, 1.472), (17.07, -17.07, -0.5871), (37.54, -10.24, 0.4267), (30.72, -10.24, 2.429), (30.72, -3.413, 1.265), (37.54, -23.89, 1.725), (30.72, -23.89, -0.3819), (30.72, -17.07, 5.098), (51.2, -23.89, -0.735), (44.37, -23.89, 5.044), (44.37, -17.07, -3.588), (-17.07, -10.24, 0.1557), (-23.89, -10.24, -1.082), (-23.89, -3.413, -2.265), (-17.07, -23.89, 0.2267), (-23.89, -23.89, 3.365), (-23.89, -17.07, 0.7837), (-3.413, -23.89, 2.25), (-10.24, -23.89, -1.946), (-10.24, -17.07, -0.5223), (-17.07, 44.37, 3.188), (-23.89, 44.37, 2.876), (-23.89, 51.2, -2.248), (-17.07, 30.72, 0.7993), (-23.89, 30.72, 0.597), (-23.89, 37.54, -0.288), (-3.413, 30.72, -2.692), (-10.24, 30.72, -1.582), (-10.24, 37.54, -2.623), (37.54, 44.37, -2.616), (30.72, 44.37, -2.24), (30.72, 51.2, 4.192), (37.54, 30.72, -0.5528), (30.72, 30.72, 0.7857), (30.72, 37.54, -4.697), (51.2, 30.72, -2.987), (44.37, 30.72, 0.5337), (44.37, 37.54, 2.747), (51.2, 37.54, 4.872), (37.54, 37.54, -2.741), (37.54, 51.2, 6.494), (-3.413, 37.54, -1.901), (-17.07, 37.54, -4.07), (-17.07, 51.2, -2.064), (-3.413, -17.07, 0.9203), (-17.07, -17.07, 0.4533), (-17.07, -3.413, 0.1654), (51.2, -17.07, -1.998), (37.54, -17.07, 0.6157), (37.54, -3.413, 0.4387), (23.89, -17.07, 2.0), (10.24, -17.07, -1.51), (10.24, -3.413, 0.9232), (23.89, -44.37, -2.598), (10.24, -44.37, -3.573), (10.24, -30.72, 0.3022), (51.2, -44.37, -1.6), (37.54, -44.37, -4.326), (37.54, -30.72, -0.7811), (-30.72, -17.07, 0.4428), (-44.37, -17.07, -1.324), (-44.37, -3.413, -1.902), (-30.72, -44.37, 2.4), (-44.37, -44.37, 1.964), (-44.37, -30.72, -0.09291), (-3.413, -44.37, 1.078), (-17.07, -44.37, 2.587), (-17.07, -30.72, -0.2313), (-30.72, 37.54, 0.7706), (-44.37, 37.54, 0.7926), (-44.37, 51.2, -1.884), (-30.72, 10.24, -1.025), (-44.37, 10.24, 3.804), (-44.37, 23.89, 3.862), (-3.413, 10.24, 0.7362), (-17.07, 10.24, -2.34), (-17.07, 23.89, 0.4977), (23.89, 37.54, -0.3854), (10.24, 37.54, 3.091), (10.24, 51.2, -5.328), (23.89, 10.24, 0.8197), (10.24, 10.24, -0.00746), (10.24, 23.89, 0.6514), (51.2, 10.24, 3.601), (37.54, 10.24, -0.07301), (37.54, 23.89, -5.888), (51.2, 23.89, -1.403), (23.89, 23.89, 1.086), (23.89, 51.2, 1.951), (-3.413, 23.89, 0.9963), (-30.72, 23.89, 1.377), (-30.72, 51.2, 3.828), (-3.413, -30.72, -2.384), (-30.72, -30.72, -2.688), (-30.72, -3.413, -2.176), (51.2, -30.72, -2.265), (23.89, -30.72, 2.062), (23.89, -3.413, 2.642), (51.2, -3.413, -0.96), (-3.413, -3.413, -0.04951), (-3.413, 51.2, 1.701), (51.2, 51.2, 1.328)], [], [(1088, 291, 3), (1087, 297, 7), (1086, 298, 8), (1085, 295, 6), (313, 20, 484), (314, 21, 499), (1082, 307, 15), (317, 19, 483), (1080, 318, 22), (310, 18, 504), (321, 12, 476), (1077, 322, 23), (1076, 309, 17), (1075, 325, 16), (1074, 326, 24), (1073, 303, 11), (1072, 369, 64), (1071, 370, 65), (1070, 343, 39), (373, 63, 471), (374, 66, 519), (366, 62, 520), (1066, 377, 32), (1065, 378, 67), (1064, 365, 61), (1063, 381, 60), (1062, 382, 68), (349, 45, 528), (385, 59, 467), (1059, 386, 69), (362, 58, 532), (1057, 389, 28), (1056, 390, 70), (361, 57, 536), (1054, 393, 56), (394, 71, 539), (1052, 350, 46), (1051, 397, 55), (1050, 398, 72), (1049, 358, 54), (1048, 401, 35), (402, 73, 547), (357, 53, 548), (1045, 405, 52), (406, 74, 551), (1043, 347, 43), (1042, 409, 51), (1041, 410, 75), (1040, 354, 50), (1039, 413, 36), (414, 76, 559), (1037, 353, 49), (1036, 417, 48), (1035, 418, 77), (335, 31, 564), (1033, 421, 47), (1032, 422, 78), (338, 34, 568), (1030, 425, 40), (426, 79, 571), (1028, 337, 33), (429, 44, 452), (1026, 430, 80), (331, 27, 576), (1024, 577, 224), (1023, 578, 225), (1022, 475, 123), (581, 223, 431), (582, 226, 583), (1019, 574, 222), (1018, 585, 100), (1017, 586, 227), (573, 221, 588), (1015, 589, 220), (1014, 590, 228), (1013, 481, 129), (593, 219, 427), (594, 229, 595), (1010, 570, 218), (1009, 597, 96), (1008, 598, 230), (1007, 569, 217), (601, 216, 424), (1005, 602, 231), (1004, 482, 130), (1003, 605, 215), (1002, 606, 232), (1001, 566, 214), (609, 103, 311), (610, 233, 611), (998, 565, 213), (613, 212, 420), (614, 234, 615), (479, 127, 616), (617, 211, 419), (618, 235, 619), (562, 210, 620), (991, 621, 104), (990, 622, 236), (561, 209, 624), (625, 208, 416), (987, 626, 237), (497, 145, 628), (985, 629, 207), (630, 238, 631), (558, 206, 632), (982, 633, 92), (981, 634, 239), (980, 557, 205), (979, 637, 204), (978, 638, 240), (498, 146, 640), (976, 641, 203), (642, 241, 643), (974, 554, 202), (973, 645, 107), (646, 242, 647), (971, 553, 201), (970, 649, 200), (969, 650, 243), (968, 491, 139), (653, 199, 407), (654, 244, 655), (965, 550, 198), (964, 657, 108), (963, 658, 245), (962, 549, 197), (961, 661, 196), (960, 662, 246), (959, 501, 149), (665, 195, 403), (957, 666, 247), (956, 546, 194), (669, 91, 299), (670, 248, 671), (953, 545, 193), (673, 192, 400), (674, 249, 675), (950, 502, 150), (677, 191, 399), (948, 678, 250), (947, 542, 190), (946, 681, 111), (945, 682, 251), (944, 541, 189), (943, 685, 188), (686, 252, 687), (941, 494, 142), (940, 689, 187), (939, 690, 253), (538, 186, 692), (937, 693, 112), (936, 694, 254), (537, 185, 696), (934, 697, 184), (933, 698, 255), (932, 505, 153), (701, 183, 391), (702, 256, 703), (929, 534, 182), (705, 84, 292), (927, 706, 257), (533, 181, 708), (925, 709, 180), (924, 710, 258), (923, 506, 154), (922, 713, 179), (921, 714, 259), (920, 530, 178), (919, 717, 115), (718, 260, 719), (917, 529, 177), (916, 721, 176), (722, 261, 723), (914, 493, 141), (913, 725, 175), (726, 262, 727), (911, 526, 174), (729, 116, 324), (909, 730, 263), (908, 525, 173), (907, 733, 172), (906, 734, 264), (509, 157, 736), (737, 171, 379), (903, 738, 265), (522, 170, 740), (901, 741, 88), (900, 742, 266), (899, 521, 169), (745, 168, 376), (746, 267, 747), (896, 510, 158), (895, 749, 167), (894, 750, 268), (518, 166, 752), (892, 753, 119), (891, 754, 269), (517, 165, 756), (889, 757, 164), (758, 270, 759), (887, 487, 135), (761, 163, 371), (762, 271, 763), (514, 162, 764), (883, 765, 120), (766, 272, 767), (881, 513, 161), (880, 769, 160), (879, 770, 273), (878, 447, 95), (877, 773, 159), (774, 274, 775), (875, 470, 118), (874, 777, 128), (873, 778, 275), (469, 117, 780), (871, 781, 156), (782, 276, 783), (869, 453, 101), (785, 155, 363), (867, 786, 277), (866, 466, 114), (865, 789, 124), (864, 790, 278), (863, 465, 113), (862, 793, 152), (861, 794, 279), (454, 102, 796), (859, 797, 151), (798, 280, 799), (462, 110, 800), (856, 801, 131), (855, 802, 281), (461, 109, 804), (853, 805, 148), (852, 806, 282), (851, 451, 99), (850, 809, 147), (849, 810, 283), (848, 458, 106), (847, 813, 132), (846, 814, 284), (845, 457, 105), (817, 144, 352), (818, 285, 819), (439, 87, 820), (841, 821, 143), (840, 822, 286), (442, 90, 824), (825, 136, 344), (837, 826, 287), (441, 89, 828), (835, 829, 140), (830, 288, 831), (833, 435, 83), (833, 832, 288), (576, 833, 830), (576, 27, 435), (573, 834, 831), (432, 834, 573), (224, 830, 834), (429, 835, 348), (831, 835, 429), (831, 288, 829), (826, 836, 828), (220, 572, 836), (572, 33, 441), (569, 837, 827), (79, 428, 837), (220, 826, 837), (425, 838, 344), (217, 827, 838), (827, 287, 825), (839, 824, 286), (216, 568, 839), (34, 442, 839), (840, 823, 213), (78, 424, 840), (424, 216, 822), (841, 351, 47), (213, 823, 841), (286, 821, 841), (818, 842, 820), (564, 842, 818), (564, 31, 439), (843, 819, 209), (77, 420, 843), (420, 212, 818), (417, 844, 352), (209, 819, 844), (285, 817, 844), (814, 845, 816), (208, 560, 845), (560, 49, 457), (846, 815, 205), (76, 416, 846), (208, 814, 846), (847, 340, 36), (205, 815, 847), (284, 813, 847), (848, 812, 283), (204, 556, 848), (50, 458, 848), (849, 811, 201), (75, 412, 849), (412, 204, 810), (850, 355, 51), (201, 811, 850), (811, 283, 809), (806, 851, 808), (552, 851, 806), (552, 43, 451), (549, 852, 807), (74, 408, 852), (200, 806, 852), (405, 853, 356), (197, 807, 853), (807, 282, 805), (802, 854, 804), (548, 854, 802), (548, 53, 461), (855, 803, 193), (404, 855, 545), (404, 196, 802), (401, 856, 339), (193, 803, 856), (281, 801, 856), (798, 857, 800), (192, 544, 857), (54, 462, 857), (858, 799, 189), (400, 858, 541), (400, 192, 798), (859, 359, 55), (189, 799, 859), (280, 797, 859), (794, 860, 796), (188, 540, 860), (46, 454, 860), (861, 795, 185), (71, 396, 861), (396, 188, 794), (393, 862, 360), (185, 795, 862), (279, 793, 862), (863, 792, 278), (536, 863, 790), (536, 57, 465), (533, 864, 791), (70, 392, 864), (184, 790, 864), (389, 865, 332), (791, 865, 389), (791, 278, 789), (786, 866, 788), (180, 532, 866), (532, 58, 466), (867, 787, 177), (69, 388, 867), (180, 786, 867), (385, 868, 363), (177, 787, 868), (277, 785, 868), (782, 869, 784), (176, 528, 869), (45, 453, 869), (525, 870, 783), (68, 384, 870), (384, 176, 782), (871, 364, 60), (173, 783, 871), (276, 781, 871), (778, 872, 780), (524, 872, 778), (524, 61, 469), (521, 873, 779), (67, 380, 873), (172, 778, 873), (377, 874, 336), (779, 874, 377), (779, 275, 777), (875, 776, 274), (168, 520, 875), (62, 470, 875), (876, 775, 165), (376, 876, 517), (376, 168, 774), (373, 877, 367), (165, 775, 877), (775, 274, 773), (878, 772, 273), (516, 878, 770), (516, 39, 447), (879, 771, 161), (65, 372, 879), (164, 770, 879), (880, 368, 64), (161, 771, 880), (273, 769, 880), (881, 768, 272), (515, 881, 766), (515, 65, 513), (470, 882, 767), (371, 882, 470), (163, 766, 882), (326, 883, 328), (118, 767, 883), (767, 272, 765), (762, 884, 764), (104, 456, 884), (456, 48, 514), (510, 885, 763), (20, 312, 885), (312, 104, 762), (366, 886, 371), (763, 886, 366), (763, 271, 761), (758, 887, 760), (496, 887, 758), (496, 6, 487), (888, 759, 162), (352, 888, 514), (144, 758, 888), (370, 889, 372), (162, 759, 889), (759, 270, 757), (754, 890, 756), (167, 519, 890), (519, 66, 517), (453, 891, 755), (375, 891, 453), (375, 167, 754), (892, 327, 17), (101, 755, 892), (269, 753, 892), (893, 752, 268), (92, 444, 893), (444, 36, 518), (493, 894, 751), (8, 300, 894), (92, 750, 894), (895, 375, 45), (141, 751, 895), (268, 749, 895), (896, 748, 267), (484, 896, 746), (20, 510, 896), (518, 897, 747), (36, 340, 897), (340, 132, 746), (374, 898, 376), (747, 898, 374), (267, 745, 898), (899, 744, 266), (171, 523, 899), (523, 67, 521), (441, 900, 743), (33, 379, 900), (379, 171, 742), (901, 296, 7), (743, 901, 297), (743, 266, 741), (738, 902, 740), (119, 471, 902), (471, 63, 522), (481, 903, 739), (327, 903, 481), (327, 119, 738), (337, 904, 379), (129, 739, 904), (739, 265, 737), (905, 736, 264), (511, 905, 734), (511, 24, 509), (522, 906, 735), (367, 906, 522), (159, 734, 906), (378, 907, 380), (170, 735, 907), (735, 264, 733), (730, 908, 732), (527, 908, 730), (527, 68, 525), (909, 731, 114), (58, 383, 909), (383, 175, 730), (322, 910, 324), (114, 731, 910), (263, 729, 910), (726, 911, 728), (455, 911, 726), (47, 526, 911), (506, 912, 727), (19, 311, 912), (311, 103, 726), (362, 913, 383), (154, 727, 913), (727, 262, 725), (722, 914, 724), (495, 914, 722), (495, 8, 493), (915, 723, 174), (47, 351, 915), (351, 143, 722), (916, 384, 68), (723, 916, 382), (723, 261, 721), (718, 917, 720), (531, 917, 718), (69, 529, 917), (333, 918, 719), (29, 387, 918), (387, 179, 718), (477, 919, 323), (719, 919, 477), (719, 260, 717), (920, 716, 259), (91, 443, 920), (443, 35, 530), (293, 921, 715), (299, 921, 293), (91, 714, 921), (437, 922, 387), (715, 922, 437), (259, 713, 922), (923, 712, 258), (131, 483, 923), (483, 19, 506), (924, 711, 178), (339, 924, 530), (339, 131, 710), (386, 925, 388), (711, 925, 386), (711, 258, 709), (926, 708, 257), (535, 926, 706), (70, 533, 926), (345, 927, 707), (41, 391, 927), (391, 183, 706), (928, 292, 2), (137, 707, 928), (707, 257, 705), (929, 704, 256), (467, 929, 702), (467, 59, 534), (305, 930, 703), (13, 323, 930), (115, 702, 930), (931, 391, 41), (97, 703, 931), (256, 701, 931), (698, 932, 700), (507, 932, 698), (507, 23, 505), (933, 699, 182), (59, 363, 933), (363, 155, 698), (390, 934, 392), (182, 699, 934), (255, 697, 934), (694, 935, 696), (187, 539, 935), (539, 71, 537), (462, 936, 695), (54, 395, 936), (187, 694, 936), (318, 937, 320), (695, 937, 318), (695, 254, 693), (690, 938, 692), (334, 938, 690), (334, 30, 538), (939, 691, 150), (14, 478, 939), (478, 126, 690), (358, 940, 395), (150, 691, 940), (691, 253, 689), (686, 941, 688), (294, 941, 686), (294, 5, 494), (538, 942, 687), (438, 942, 538), (438, 86, 686), (394, 943, 396), (687, 943, 394), (687, 252, 685), (682, 944, 684), (191, 543, 944), (72, 541, 944), (945, 683, 121), (399, 945, 329), (191, 682, 945), (946, 319, 9), (683, 946, 473), (683, 251, 681), (947, 680, 250), (138, 346, 947), (42, 542, 947), (289, 948, 679), (0, 490, 948), (138, 678, 948), (949, 399, 25), (81, 679, 949), (679, 250, 677), (674, 950, 676), (98, 306, 950), (14, 502, 950), (542, 951, 675), (42, 450, 951), (98, 674, 951), (398, 952, 400), (675, 952, 398), (675, 249, 673), (953, 672, 248), (547, 953, 670), (547, 73, 545), (341, 954, 671), (37, 403, 954), (195, 670, 954), (485, 955, 299), (133, 671, 955), (671, 248, 669), (666, 956, 668), (111, 463, 956), (463, 55, 546), (301, 957, 667), (9, 319, 957), (319, 111, 666), (445, 958, 403), (93, 667, 958), (247, 665, 958), (662, 959, 664), (151, 503, 959), (22, 501, 959), (960, 663, 194), (55, 359, 960), (151, 662, 960), (961, 404, 73), (194, 663, 961), (246, 661, 961), (658, 962, 660), (551, 962, 658), (74, 549, 962), (963, 659, 106), (50, 407, 963), (407, 199, 658), (964, 316, 21), (659, 964, 314), (659, 245, 657), (654, 965, 656), (122, 330, 965), (26, 550, 965), (498, 966, 655), (474, 966, 498), (474, 122, 654), (967, 407, 50), (655, 967, 354), (655, 244, 653), (968, 652, 243), (82, 290, 968), (290, 1, 491), (969, 651, 198), (26, 434, 969), (434, 82, 650), (970, 408, 74), (198, 651, 970), (651, 243, 649), (646, 971, 648), (203, 555, 971), (555, 75, 553), (972, 647, 102), (46, 411, 972), (411, 203, 646), (973, 315, 18), (647, 973, 310), (647, 242, 645), (974, 644, 241), (342, 974, 642), (342, 38, 554), (494, 975, 643), (486, 975, 494), (486, 134, 642), (976, 411, 46), (142, 643, 976), (643, 241, 641), (977, 640, 240), (94, 302, 977), (302, 10, 498), (978, 639, 202), (38, 446, 978), (446, 94, 638), (979, 412, 75), (202, 639, 979), (240, 637, 979), (634, 980, 636), (207, 559, 980), (559, 76, 557), (442, 981, 635), (415, 981, 442), (415, 207, 634), (982, 300, 8), (635, 982, 298), (635, 239, 633), (630, 983, 632), (107, 459, 983), (459, 51, 558), (984, 631, 130), (18, 315, 984), (107, 630, 984), (985, 415, 34), (631, 985, 338), (238, 629, 985), (626, 986, 628), (147, 499, 986), (21, 497, 986), (987, 627, 206), (355, 987, 558), (355, 147, 626), (414, 988, 416), (627, 988, 414), (237, 625, 988), (989, 624, 236), (211, 563, 989), (77, 561, 989), (457, 990, 623), (49, 419, 990), (419, 211, 622), (991, 312, 20), (623, 991, 313), (236, 621, 991), (618, 992, 620), (108, 460, 992), (460, 52, 562), (993, 619, 145), (21, 316, 993), (108, 618, 993), (353, 994, 419), (619, 994, 353), (619, 235, 617), (995, 616, 234), (500, 995, 614), (500, 15, 479), (562, 996, 615), (52, 356, 996), (356, 148, 614), (418, 997, 420), (210, 615, 997), (615, 234, 613), (998, 612, 233), (215, 567, 998), (78, 565, 998), (461, 999, 611), (423, 999, 461), (423, 215, 610), (1000, 311, 19), (611, 1000, 317), (611, 233, 609), (1001, 608, 232), (112, 464, 1001), (56, 566, 1001), (1002, 607, 149), (320, 1002, 501), (320, 112, 606), (1003, 423, 53), (149, 607, 1003), (232, 605, 1003), (602, 1004, 604), (152, 504, 1004), (504, 18, 482), (566, 1005, 603), (360, 1005, 566), (152, 602, 1005), (1006, 424, 78), (603, 1006, 422), (231, 601, 1006), (598, 1007, 600), (219, 571, 1007), (79, 569, 1007), (1008, 599, 113), (57, 427, 1008), (219, 598, 1008), (321, 1009, 304), (599, 1009, 321), (599, 230, 597), (1010, 596, 229), (468, 1010, 594), (60, 570, 1010), (505, 1011, 595), (23, 324, 1011), (116, 594, 1011), (1012, 427, 57), (595, 1012, 361), (229, 593, 1012), (1013, 592, 228), (508, 1013, 590), (17, 481, 1013), (570, 1014, 591), (364, 1014, 570), (156, 590, 1014), (426, 1015, 428), (591, 1015, 426), (228, 589, 1015), (586, 1016, 588), (575, 1016, 586), (575, 80, 573), (1017, 587, 117), (61, 431, 1017), (431, 223, 586), (325, 1018, 308), (117, 587, 1018), (227, 585, 1018), (1019, 584, 226), (120, 472, 1019), (64, 574, 1019), (509, 1020, 583), (328, 1020, 509), (328, 120, 582), (365, 1021, 431), (583, 1021, 365), (583, 226, 581), (578, 1022, 580), (512, 1022, 578), (11, 475, 1022), (574, 1023, 579), (64, 368, 1023), (160, 578, 1023), (1024, 432, 80), (222, 579, 1024), (579, 225, 577), (577, 1025, 576), (225, 580, 1025), (580, 123, 331), (581, 1026, 575), (226, 584, 1026), (584, 222, 430), (585, 1027, 452), (588, 1027, 585), (588, 221, 429), (1028, 572, 220), (592, 1028, 589), (129, 337, 1028), (593, 1029, 571), (229, 596, 1029), (596, 218, 426), (597, 1030, 448), (600, 1030, 597), (600, 217, 425), (601, 1031, 568), (604, 1031, 601), (130, 338, 1031), (1032, 567, 215), (232, 608, 1032), (214, 422, 1032), (609, 1033, 455), (233, 612, 1033), (612, 213, 421), (1034, 564, 212), (234, 616, 1034), (616, 127, 335), (1035, 563, 211), (620, 1035, 617), (210, 418, 1035), (1036, 456, 104), (236, 624, 1036), (209, 417, 1036), (625, 1037, 560), (628, 1037, 625), (628, 145, 353), (1038, 559, 207), (632, 1038, 629), (632, 206, 414), (633, 1039, 444), (636, 1039, 633), (205, 413, 1039), (637, 1040, 556), (640, 1040, 637), (640, 146, 354), (1041, 555, 203), (644, 1041, 641), (644, 202, 410), (1042, 459, 107), (242, 648, 1042), (648, 201, 409), (1043, 552, 200), (243, 652, 1043), (139, 347, 1043), (653, 1044, 551), (244, 656, 1044), (198, 406, 1044), (1045, 460, 108), (245, 660, 1045), (197, 405, 1045), (1046, 548, 196), (246, 664, 1046), (149, 357, 1046), (665, 1047, 547), (247, 668, 1047), (194, 402, 1047), (669, 1048, 443), (248, 672, 1048), (672, 193, 401), (1049, 544, 192), (676, 1049, 673), (676, 150, 358), (677, 1050, 543), (250, 680, 1050), (190, 398, 1050), (1051, 463, 111), (251, 684, 1051), (189, 397, 1051), (1052, 540, 188), (252, 688, 1052), (688, 142, 350), (1053, 539, 187), (253, 692, 1053), (692, 186, 394), (1054, 464, 112), (254, 696, 1054), (185, 393, 1054), (697, 1055, 536), (255, 700, 1055), (153, 361, 1055), (701, 1056, 535), (704, 1056, 701), (182, 390, 1056), (1057, 436, 84), (708, 1057, 705), (708, 181, 389), (1058, 532, 180), (258, 712, 1058), (154, 362, 1058), (1059, 531, 179), (716, 1059, 713), (716, 178, 386), (717, 1060, 467), (720, 1060, 717), (720, 177, 385), (1061, 528, 176), (261, 724, 1061), (141, 349, 1061), (725, 1062, 527), (728, 1062, 725), (728, 174, 382), (1063, 468, 116), (732, 1063, 729), (732, 173, 381), (1064, 524, 172), (264, 736, 1064), (157, 365, 1064), (737, 1065, 523), (265, 740, 1065), (740, 170, 378), (741, 1066, 440), (744, 1066, 741), (744, 169, 377), (1067, 520, 168), (267, 748, 1067), (158, 366, 1067), (1068, 519, 167), (268, 752, 1068), (166, 374, 1068), (1069, 471, 119), (756, 1069, 753), (756, 165, 373), (757, 1070, 516), (270, 760, 1070), (760, 135, 343), (761, 1071, 515), (764, 1071, 761), (162, 370, 1071), (765, 1072, 472), (272, 768, 1072), (161, 369, 1072), (769, 1073, 512), (273, 772, 1073), (772, 95, 303), (1074, 511, 159), (274, 776, 1074), (118, 326, 1074), (777, 1075, 480), (780, 1075, 777), (117, 325, 1075), (781, 1076, 508), (276, 784, 1076), (101, 309, 1076), (1077, 507, 155), (788, 1077, 785), (788, 114, 322), (789, 1078, 476), (278, 792, 1078), (792, 113, 321), (793, 1079, 504), (279, 796, 1079), (796, 102, 310), (1080, 503, 151), (280, 800, 1080), (800, 110, 318), (1081, 483, 131), (281, 804, 1081), (804, 109, 317), (1082, 500, 148), (282, 808, 1082), (808, 99, 307), (1083, 499, 147), (812, 1083, 809), (812, 106, 314), (1084, 484, 132), (816, 1084, 813), (816, 105, 313), (817, 1085, 496), (820, 1085, 817), (820, 87, 295), (821, 1086, 495), (286, 824, 1086), (824, 90, 298), (1087, 488, 136), (828, 1087, 825), (828, 89, 297), (1088, 492, 140), (288, 832, 1088), (832, 83, 291), (492, 1088, 3), (488, 1087, 7), (495, 1086, 8), (496, 1085, 6), (1084, 313, 484), (1083, 314, 499), (500, 1082, 15), (1081, 317, 483), (503, 1080, 22), (1079, 310, 504), (1078, 321, 476), (507, 1077, 23), (508, 1076, 17), (480, 1075, 16), (511, 1074, 24), (512, 1073, 11), (472, 1072, 64), (515, 1071, 65), (516, 1070, 39), (1069, 373, 471), (1068, 374, 519), (1067, 366, 520), (440, 1066, 32), (523, 1065, 67), (524, 1064, 61), (468, 1063, 60), (527, 1062, 68), (1061, 349, 528), (1060, 385, 467), (531, 1059, 69), (1058, 362, 532), (436, 1057, 28), (535, 1056, 70), (1055, 361, 536), (464, 1054, 56), (1053, 394, 539), (540, 1052, 46), (463, 1051, 55), (543, 1050, 72), (544, 1049, 54), (443, 1048, 35), (1047, 402, 547), (1046, 357, 548), (460, 1045, 52), (1044, 406, 551), (552, 1043, 43), (459, 1042, 51), (555, 1041, 75), (556, 1040, 50), (444, 1039, 36), (1038, 414, 559), (560, 1037, 49), (456, 1036, 48), (563, 1035, 77), (1034, 335, 564), (455, 1033, 47), (567, 1032, 78), (1031, 338, 568), (448, 1030, 40), (1029, 426, 571), (572, 1028, 33), (1027, 429, 452), (575, 1026, 80), (1025, 331, 576), (432, 1024, 224), (579, 1023, 225), (580, 1022, 123), (1021, 581, 431), (1020, 582, 583), (584, 1019, 222), (308, 1018, 100), (587, 1017, 227), (1016, 573, 588), (428, 1015, 220), (591, 1014, 228), (592, 1013, 129), (1012, 593, 427), (1011, 594, 595), (596, 1010, 218), (304, 1009, 96), (599, 1008, 230), (600, 1007, 217), (1006, 601, 424), (603, 1005, 231), (604, 1004, 130), (423, 1003, 215), (607, 1002, 232), (608, 1001, 214), (1000, 609, 311), (999, 610, 611), (612, 998, 213), (997, 613, 420), (996, 614, 615), (995, 479, 616), (994, 617, 419), (993, 618, 619), (992, 562, 620), (312, 991, 104), (623, 990, 236), (989, 561, 624), (988, 625, 416), (627, 987, 237), (986, 497, 628), (415, 985, 207), (984, 630, 631), (983, 558, 632), (300, 982, 92), (635, 981, 239), (636, 980, 205), (412, 979, 204), (639, 978, 240), (977, 498, 640), (411, 976, 203), (975, 642, 643), (644, 974, 202), (315, 973, 107), (972, 646, 647), (648, 971, 201), (408, 970, 200), (651, 969, 243), (652, 968, 139), (967, 653, 407), (966, 654, 655), (656, 965, 198), (316, 964, 108), (659, 963, 245), (660, 962, 197), (404, 961, 196), (663, 960, 246), (664, 959, 149), (958, 665, 403), (667, 957, 247), (668, 956, 194), (955, 669, 299), (954, 670, 671), (672, 953, 193), (952, 673, 400), (951, 674, 675), (676, 950, 150), (949, 677, 399), (679, 948, 250), (680, 947, 190), (319, 946, 111), (683, 945, 251), (684, 944, 189), (396, 943, 188), (942, 686, 687), (688, 941, 142), (395, 940, 187), (691, 939, 253), (938, 538, 692), (320, 937, 112), (695, 936, 254), (935, 537, 696), (392, 934, 184), (699, 933, 255), (700, 932, 153), (931, 701, 391), (930, 702, 703), (704, 929, 182), (928, 705, 292), (707, 927, 257), (926, 533, 708), (388, 925, 180), (711, 924, 258), (712, 923, 154), (387, 922, 179), (715, 921, 259), (716, 920, 178), (323, 919, 115), (918, 718, 719), (720, 917, 177), (384, 916, 176), (915, 722, 723), (724, 914, 141), (383, 913, 175), (912, 726, 727), (728, 911, 174), (910, 729, 324), (731, 909, 263), (732, 908, 173), (380, 907, 172), (735, 906, 264), (905, 509, 736), (904, 737, 379), (739, 903, 265), (902, 522, 740), (296, 901, 88), (743, 900, 266), (744, 899, 169), (898, 745, 376), (897, 746, 747), (748, 896, 158), (375, 895, 167), (751, 894, 268), (893, 518, 752), (327, 892, 119), (755, 891, 269), (890, 517, 756), (372, 889, 164), (888, 758, 759), (760, 887, 135), (886, 761, 371), (885, 762, 763), (884, 514, 764), (328, 883, 120), (882, 766, 767), (768, 881, 161), (368, 880, 160), (771, 879, 273), (772, 878, 95), (367, 877, 159), (876, 774, 775), (776, 875, 118), (336, 874, 128), (779, 873, 275), (872, 469, 780), (364, 871, 156), (870, 782, 783), (784, 869, 101), (868, 785, 363), (787, 867, 277), (788, 866, 114), (332, 865, 124), (791, 864, 278), (792, 863, 113), (360, 862, 152), (795, 861, 279), (860, 454, 796), (359, 859, 151), (858, 798, 799), (857, 462, 800), (339, 856, 131), (803, 855, 281), (854, 461, 804), (356, 853, 148), (807, 852, 282), (808, 851, 99), (355, 850, 147), (811, 849, 283), (812, 848, 106), (340, 847, 132), (815, 846, 284), (816, 845, 105), (844, 817, 352), (843, 818, 819), (842, 439, 820), (351, 841, 143), (823, 840, 286), (839, 442, 824), (838, 825, 344), (827, 837, 287), (836, 441, 828), (348, 835, 140), (834, 830, 831), (832, 833, 83), (830, 833, 288), (224, 576, 830), (833, 576, 435), (221, 573, 831), (80, 432, 573), (432, 224, 834), (44, 429, 348), (221, 831, 429), (835, 831, 829), (287, 826, 828), (826, 220, 836), (836, 572, 441), (217, 569, 827), (569, 79, 837), (428, 220, 837), (40, 425, 344), (425, 217, 838), (838, 827, 825), (822, 839, 286), (822, 216, 839), (568, 34, 839), (565, 840, 213), (565, 78, 840), (840, 424, 822), (421, 841, 47), (421, 213, 841), (823, 286, 841), (285, 818, 820), (212, 564, 818), (842, 564, 439), (561, 843, 209), (561, 77, 843), (843, 420, 818), (48, 417, 352), (417, 209, 844), (819, 285, 844), (284, 814, 816), (814, 208, 845), (845, 560, 457), (557, 846, 205), (557, 76, 846), (416, 208, 846), (413, 847, 36), (413, 205, 847), (815, 284, 847), (810, 848, 283), (810, 204, 848), (556, 50, 848), (553, 849, 201), (553, 75, 849), (849, 412, 810), (409, 850, 51), (409, 201, 850), (850, 811, 809), (282, 806, 808), (200, 552, 806), (851, 552, 451), (197, 549, 807), (549, 74, 852), (408, 200, 852), (52, 405, 356), (405, 197, 853), (853, 807, 805), (281, 802, 804), (196, 548, 802), (854, 548, 461), (545, 855, 193), (73, 404, 545), (855, 404, 802), (35, 401, 339), (401, 193, 856), (803, 281, 856), (280, 798, 800), (798, 192, 857), (544, 54, 857), (541, 858, 189), (72, 400, 541), (858, 400, 798), (397, 859, 55), (397, 189, 859), (799, 280, 859), (279, 794, 796), (794, 188, 860), (540, 46, 860), (537, 861, 185), (537, 71, 861), (861, 396, 794), (56, 393, 360), (393, 185, 862), (795, 279, 862), (790, 863, 278), (184, 536, 790), (863, 536, 465), (181, 533, 791), (533, 70, 864), (392, 184, 864), (28, 389, 332), (181, 791, 389), (865, 791, 789), (277, 786, 788), (786, 180, 866), (866, 532, 466), (529, 867, 177), (529, 69, 867), (388, 180, 867), (59, 385, 363), (385, 177, 868), (787, 277, 868), (276, 782, 784), (782, 176, 869), (528, 45, 869), (173, 525, 783), (525, 68, 870), (870, 384, 782), (381, 871, 60), (381, 173, 871), (783, 276, 871), (275, 778, 780), (172, 524, 778), (872, 524, 469), (169, 521, 779), (521, 67, 873), (380, 172, 873), (32, 377, 336), (169, 779, 377), (874, 779, 777), (774, 875, 274), (774, 168, 875), (520, 62, 875), (517, 876, 165), (66, 376, 517), (876, 376, 774), (63, 373, 367), (373, 165, 877), (877, 775, 773), (770, 878, 273), (164, 516, 770), (878, 516, 447), (513, 879, 161), (513, 65, 879), (372, 164, 879), (369, 880, 64), (369, 161, 880), (771, 273, 880), (766, 881, 272), (163, 515, 766), (881, 515, 513), (118, 470, 767), (62, 371, 470), (371, 163, 882), (24, 326, 328), (326, 118, 883), (883, 767, 765), (271, 762, 764), (762, 104, 884), (884, 456, 514), (158, 510, 763), (510, 20, 885), (885, 312, 762), (62, 366, 371), (158, 763, 366), (886, 763, 761), (270, 758, 760), (144, 496, 758), (887, 496, 487), (514, 888, 162), (48, 352, 514), (352, 144, 888), (65, 370, 372), (370, 162, 889), (889, 759, 757), (269, 754, 756), (754, 167, 890), (890, 519, 517), (101, 453, 755), (45, 375, 453), (891, 375, 754), (309, 892, 17), (309, 101, 892), (755, 269, 892), (750, 893, 268), (750, 92, 893), (893, 444, 518), (141, 493, 751), (493, 8, 894), (300, 92, 894), (349, 895, 45), (349, 141, 895), (751, 268, 895), (746, 896, 267), (132, 484, 746), (484, 20, 896), (166, 518, 747), (518, 36, 897), (897, 340, 746), (66, 374, 376), (166, 747, 374), (747, 267, 898), (742, 899, 266), (742, 171, 899), (899, 523, 521), (89, 441, 743), (441, 33, 900), (900, 379, 742), (297, 901, 7), (89, 743, 297), (901, 743, 741), (265, 738, 740), (738, 119, 902), (902, 471, 522), (129, 481, 739), (17, 327, 481), (903, 327, 738), (33, 337, 379), (337, 129, 904), (904, 739, 737), (734, 905, 264), (159, 511, 734), (905, 511, 509), (170, 522, 735), (63, 367, 522), (367, 159, 906), (67, 378, 380), (378, 170, 907), (907, 735, 733), (263, 730, 732), (175, 527, 730), (908, 527, 525), (466, 909, 114), (466, 58, 909), (909, 383, 730), (23, 322, 324), (322, 114, 910), (731, 263, 910), (262, 726, 728), (103, 455, 726), (455, 47, 911), (154, 506, 727), (506, 19, 912), (912, 311, 726), (58, 362, 383), (362, 154, 913), (913, 727, 725), (261, 722, 724), (143, 495, 722), (914, 495, 493), (526, 915, 174), (526, 47, 915), (915, 351, 722), (382, 916, 68), (174, 723, 382), (916, 723, 721), (260, 718, 720), (179, 531, 718), (531, 69, 917), (125, 333, 719), (333, 29, 918), (918, 387, 718), (13, 477, 323), (125, 719, 477), (919, 719, 717), (714, 920, 259), (714, 91, 920), (920, 443, 530), (85, 293, 715), (4, 299, 293), (299, 91, 921), (29, 437, 387), (85, 715, 437), (715, 259, 922), (710, 923, 258), (710, 131, 923), (923, 483, 506), (530, 924, 178), (35, 339, 530), (924, 339, 710), (69, 386, 388), (178, 711, 386), (925, 711, 709), (706, 926, 257), (183, 535, 706), (535, 70, 926), (137, 345, 707), (345, 41, 927), (927, 391, 706), (489, 928, 2), (489, 137, 928), (928, 707, 705), (702, 929, 256), (115, 467, 702), (929, 467, 534), (97, 305, 703), (305, 13, 930), (323, 115, 930), (449, 931, 41), (449, 97, 931), (703, 256, 931), (255, 698, 700), (155, 507, 698), (932, 507, 505), (534, 933, 182), (534, 59, 933), (933, 363, 698), (70, 390, 392), (390, 182, 934), (699, 255, 934), (254, 694, 696), (694, 187, 935), (935, 539, 537), (110, 462, 695), (462, 54, 936), (395, 187, 936), (22, 318, 320), (110, 695, 318), (937, 695, 693), (253, 690, 692), (126, 334, 690), (938, 334, 538), (502, 939, 150), (502, 14, 939), (939, 478, 690), (54, 358, 395), (358, 150, 940), (940, 691, 689), (252, 686, 688), (86, 294, 686), (941, 294, 494), (186, 538, 687), (30, 438, 538), (942, 438, 686), (71, 394, 396), (186, 687, 394), (943, 687, 685), (251, 682, 684), (682, 191, 944), (543, 72, 944), (329, 945, 121), (25, 399, 329), (399, 191, 945), (473, 946, 9), (121, 683, 473), (946, 683, 681), (678, 947, 250), (678, 138, 947), (346, 42, 947), (81, 289, 679), (289, 0, 948), (490, 138, 948), (433, 949, 25), (433, 81, 949), (949, 679, 677), (249, 674, 676), (674, 98, 950), (306, 14, 950), (190, 542, 675), (542, 42, 951), (450, 98, 951), (72, 398, 400), (190, 675, 398), (952, 675, 673), (670, 953, 248), (195, 547, 670), (953, 547, 545), (133, 341, 671), (341, 37, 954), (403, 195, 954), (4, 485, 299), (485, 133, 955), (955, 671, 669), (247, 666, 668), (666, 111, 956), (956, 463, 546), (93, 301, 667), (301, 9, 957), (957, 319, 666), (37, 445, 403), (445, 93, 958), (667, 247, 958), (246, 662, 664), (662, 151, 959), (503, 22, 959), (546, 960, 194), (546, 55, 960), (359, 151, 960), (402, 961, 73), (402, 194, 961), (663, 246, 961), (245, 658, 660), (199, 551, 658), (551, 74, 962), (458, 963, 106), (458, 50, 963), (963, 407, 658), (314, 964, 21), (106, 659, 314), (964, 659, 657), (244, 654, 656), (654, 122, 965), (330, 26, 965), (146, 498, 655), (10, 474, 498), (966, 474, 654), (354, 967, 50), (146, 655, 354), (967, 655, 653), (650, 968, 243), (650, 82, 968), (968, 290, 491), (550, 969, 198), (550, 26, 969), (969, 434, 650), (406, 970, 74), (406, 198, 970), (970, 651, 649), (242, 646, 648), (646, 203, 971), (971, 555, 553), (454, 972, 102), (454, 46, 972), (972, 411, 646), (310, 973, 18), (102, 647, 310), (973, 647, 645), (642, 974, 241), (134, 342, 642), (974, 342, 554), (142, 494, 643), (5, 486, 494), (975, 486, 642), (350, 976, 46), (350, 142, 976), (976, 643, 641), (638, 977, 240), (638, 94, 977), (977, 302, 498), (554, 978, 202), (554, 38, 978), (978, 446, 638), (410, 979, 75), (410, 202, 979), (639, 240, 979), (239, 634, 636), (634, 207, 980), (980, 559, 557), (90, 442, 635), (34, 415, 442), (981, 415, 634), (298, 982, 8), (90, 635, 298), (982, 635, 633), (238, 630, 632), (630, 107, 983), (983, 459, 558), (482, 984, 130), (482, 18, 984), (315, 107, 984), (338, 985, 34), (130, 631, 338), (631, 238, 985), (237, 626, 628), (626, 147, 986), (499, 21, 986), (558, 987, 206), (51, 355, 558), (987, 355, 626), (76, 414, 416), (206, 627, 414), (627, 237, 988), (622, 989, 236), (622, 211, 989), (563, 77, 989), (105, 457, 623), (457, 49, 990), (990, 419, 622), (313, 991, 20), (105, 623, 313), (623, 236, 991), (235, 618, 620), (618, 108, 992), (992, 460, 562), (497, 993, 145), (497, 21, 993), (316, 108, 993), (49, 353, 419), (145, 619, 353), (994, 619, 617), (614, 995, 234), (148, 500, 614), (995, 500, 479), (210, 562, 615), (562, 52, 996), (996, 356, 614), (77, 418, 420), (418, 210, 997), (997, 615, 613), (610, 998, 233), (610, 215, 998), (567, 78, 998), (109, 461, 611), (53, 423, 461), (999, 423, 610), (317, 1000, 19), (109, 611, 317), (1000, 611, 609), (606, 1001, 232), (606, 112, 1001), (464, 56, 1001), (501, 1002, 149), (22, 320, 501), (1002, 320, 606), (357, 1003, 53), (357, 149, 1003), (607, 232, 1003), (231, 602, 604), (602, 152, 1004), (1004, 504, 482), (214, 566, 603), (56, 360, 566), (360, 152, 1005), (422, 1006, 78), (214, 603, 422), (603, 231, 1006), (230, 598, 600), (598, 219, 1007), (571, 79, 1007), (465, 1008, 113), (465, 57, 1008), (427, 219, 1008), (12, 321, 304), (113, 599, 321), (1009, 599, 597), (594, 1010, 229), (116, 468, 594), (468, 60, 1010), (153, 505, 595), (505, 23, 1011), (324, 116, 1011), (361, 1012, 57), (153, 595, 361), (595, 229, 1012), (590, 1013, 228), (156, 508, 590), (508, 17, 1013), (218, 570, 591), (60, 364, 570), (364, 156, 1014), (79, 426, 428), (218, 591, 426), (591, 228, 1015), (227, 586, 588), (223, 575, 586), (1016, 575, 573), (469, 1017, 117), (469, 61, 1017), (1017, 431, 586), (16, 325, 308), (325, 117, 1018), (587, 227, 1018), (582, 1019, 226), (582, 120, 1019), (472, 64, 1019), (157, 509, 583), (24, 328, 509), (1020, 328, 582), (61, 365, 431), (157, 583, 365), (1021, 583, 581), (225, 578, 580), (160, 512, 578), (512, 11, 1022), (222, 574, 579), (574, 64, 1023), (368, 160, 1023), (430, 1024, 80), (430, 222, 1024), (1024, 579, 577), (224, 577, 576), (577, 225, 1025), (1025, 580, 331), (223, 581, 575), (581, 226, 1026), (1026, 584, 430), (100, 585, 452), (227, 588, 585), (1027, 588, 429), (589, 1028, 220), (228, 592, 589), (592, 129, 1028), (219, 593, 571), (593, 229, 1029), (1029, 596, 426), (96, 597, 448), (230, 600, 597), (1030, 600, 425), (216, 601, 568), (231, 604, 601), (604, 130, 1031), (605, 1032, 215), (605, 232, 1032), (608, 214, 1032), (103, 609, 455), (609, 233, 1033), (1033, 612, 421), (613, 1034, 212), (613, 234, 1034), (1034, 616, 335), (617, 1035, 211), (235, 620, 617), (620, 210, 1035), (621, 1036, 104), (621, 236, 1036), (624, 209, 1036), (208, 625, 560), (237, 628, 625), (1037, 628, 353), (629, 1038, 207), (238, 632, 629), (1038, 632, 414), (92, 633, 444), (239, 636, 633), (636, 205, 1039), (204, 637, 556), (240, 640, 637), (1040, 640, 354), (641, 1041, 203), (241, 644, 641), (1041, 644, 410), (645, 1042, 107), (645, 242, 1042), (1042, 648, 409), (649, 1043, 200), (649, 243, 1043), (652, 139, 1043), (199, 653, 551), (653, 244, 1044), (656, 198, 1044), (657, 1045, 108), (657, 245, 1045), (660, 197, 1045), (661, 1046, 196), (661, 246, 1046), (664, 149, 1046), (195, 665, 547), (665, 247, 1047), (668, 194, 1047), (91, 669, 443), (669, 248, 1048), (1048, 672, 401), (673, 1049, 192), (249, 676, 673), (1049, 676, 358), (191, 677, 543), (677, 250, 1050), (680, 190, 1050), (681, 1051, 111), (681, 251, 1051), (684, 189, 1051), (685, 1052, 188), (685, 252, 1052), (1052, 688, 350), (689, 1053, 187), (689, 253, 1053), (1053, 692, 394), (693, 1054, 112), (693, 254, 1054), (696, 185, 1054), (184, 697, 536), (697, 255, 1055), (700, 153, 1055), (183, 701, 535), (256, 704, 701), (704, 182, 1056), (705, 1057, 84), (257, 708, 705), (1057, 708, 389), (709, 1058, 180), (709, 258, 1058), (712, 154, 1058), (713, 1059, 179), (259, 716, 713), (1059, 716, 386), (115, 717, 467), (260, 720, 717), (1060, 720, 385), (721, 1061, 176), (721, 261, 1061), (724, 141, 1061), (175, 725, 527), (262, 728, 725), (1062, 728, 382), (729, 1063, 116), (263, 732, 729), (1063, 732, 381), (733, 1064, 172), (733, 264, 1064), (736, 157, 1064), (171, 737, 523), (737, 265, 1065), (1065, 740, 378), (88, 741, 440), (266, 744, 741), (1066, 744, 377), (745, 1067, 168), (745, 267, 1067), (748, 158, 1067), (749, 1068, 167), (749, 268, 1068), (752, 166, 1068), (753, 1069, 119), (269, 756, 753), (1069, 756, 373), (164, 757, 516), (757, 270, 1070), (1070, 760, 343), (163, 761, 515), (271, 764, 761), (764, 162, 1071), (120, 765, 472), (765, 272, 1072), (768, 161, 1072), (160, 769, 512), (769, 273, 1073), (1073, 772, 303), (773, 1074, 159), (773, 274, 1074), (776, 118, 1074), (128, 777, 480), (275, 780, 777), (780, 117, 1075), (156, 781, 508), (781, 276, 1076), (784, 101, 1076), (785, 1077, 155), (277, 788, 785), (1077, 788, 322), (124, 789, 476), (789, 278, 1078), (1078, 792, 321), (152, 793, 504), (793, 279, 1079), (1079, 796, 310), (797, 1080, 151), (797, 280, 1080), (1080, 800, 318), (801, 1081, 131), (801, 281, 1081), (1081, 804, 317), (805, 1082, 148), (805, 282, 1082), (1082, 808, 307), (809, 1083, 147), (283, 812, 809), (1083, 812, 314), (813, 1084, 132), (284, 816, 813), (1084, 816, 313), (144, 817, 496), (285, 820, 817), (1085, 820, 295), (143, 821, 495), (821, 286, 1086), (1086, 824, 298), (825, 1087, 136), (287, 828, 825), (1087, 828, 297), (829, 1088, 140), (829, 288, 1088), (1088, 832, 291)])
me_plane.use_remesh_preserve_volume = False
me_plane.use_remesh_preserve_attributes = False
me_plane.use_mirror_vertex_groups = False
me_plane.update()
me_cube = bpy.data.meshes.new('Cube')
me_cube.from_pydata([(1.0, 1.0, -1.0), (1.0, -1.0, -1.0), (-1.0, -1.0, -1.0), (-1.0, 1.0, -1.0), (1.0, 1.0, 1.0), (1.0, -1.0, 1.0), (-1.0, -1.0, 1.0), (-1.0, 1.0, 1.0)], [], [(0, 1, 2, 3), (4, 7, 6, 5), (0, 4, 5, 1), (1, 5, 6, 2), (2, 6, 7, 3), (4, 0, 3, 7)])
me_cube.materials.append(mat_material)
me_cube.use_remesh_preserve_volume = False
me_cube.use_remesh_preserve_attributes = False
me_cube.use_mirror_vertex_groups = False
me_cube.update()

# ---- objects
ob_empty = bpy.data.objects.new('Empty', None)
ob_plane = bpy.data.objects.new('Plane', me_plane)
ob_cube = bpy.data.objects.new('Cube', me_cube)

# ---- transforms, parenting, visibility, modifiers, constraints
ob_empty.location = (0.0, 0.0, 0.0)
ob_empty.empty_image_offset = (0.0, 0.0)
ob_empty.lineart.crease_threshold = 0.0
ob_plane.location = (0.0, 0.0, 0.0)
ob_plane.lineart.crease_threshold = 0.0
ob_cube.location = (0.0, 0.0, 0.8709)
ob_cube.lock_rotations_4d = False
ob_cube.empty_display_type = 'ARROWS'
ob_cube.lineart.crease_threshold = 0.0

# ---- collection membership
col_collection_1.objects.link(ob_empty)
col_collection_1.objects.link(ob_plane)
col_collection_1.objects.link(ob_cube)

# ---- scene / render settings (as saved in the file)
scene.frame_start = 1; scene.frame_end = 250; scene.frame_set(0)
scene.render.engine = 'BLENDER_EEVEE_NEXT'
scene.render.resolution_percentage = 50
scene.render.dither_intensity = 0.0
scene.cycles.use_denoising = False
scene.cycles.samples = 10
scene.cycles.sampling_pattern = 'TABULATED_SOBOL'
scene.cycles.light_sampling_threshold = 0.0
scene.cycles.use_adaptive_sampling = False
scene.cycles.use_light_tree = False
scene.cycles.blur_glossy = 0.0
scene.cycles.pixel_filter_type = 'GAUSSIAN'
scene.cycles.sample_clamp_indirect = 0.0
scene.view_settings.view_transform = 'Standard'
bpy.context.view_layer.update()

# ---- added for rendering (the .blend has no active camera and no usable light): camera, sun
cam_auto = bpy.data.cameras.new('AutoCamera')
cam_auto.lens = 50.0
cam_auto.sensor_width = 36.0
cam_auto.clip_end = 2518.98
ob_auto_camera = bpy.data.objects.new('AutoCamera', cam_auto)
scene.collection.objects.link(ob_auto_camera)
ob_auto_camera.location = (143.532, -172.239, 114.484)
ob_auto_camera.rotation_euler = (1.09748, -7.21219e-08, 0.694738)
scene.camera = ob_auto_camera
light_auto_sun = bpy.data.lights.new('AutoSun', 'SUN')
light_auto_sun.energy = 3.0
light_auto_sun.angle = 0.0523599
ob_auto_sun = bpy.data.objects.new('AutoSun', light_auto_sun)
scene.collection.objects.link(ob_auto_sun)
ob_auto_sun.rotation_euler = (0.872665, 0.174533, 0.523599)
bpy.context.view_layer.update()
